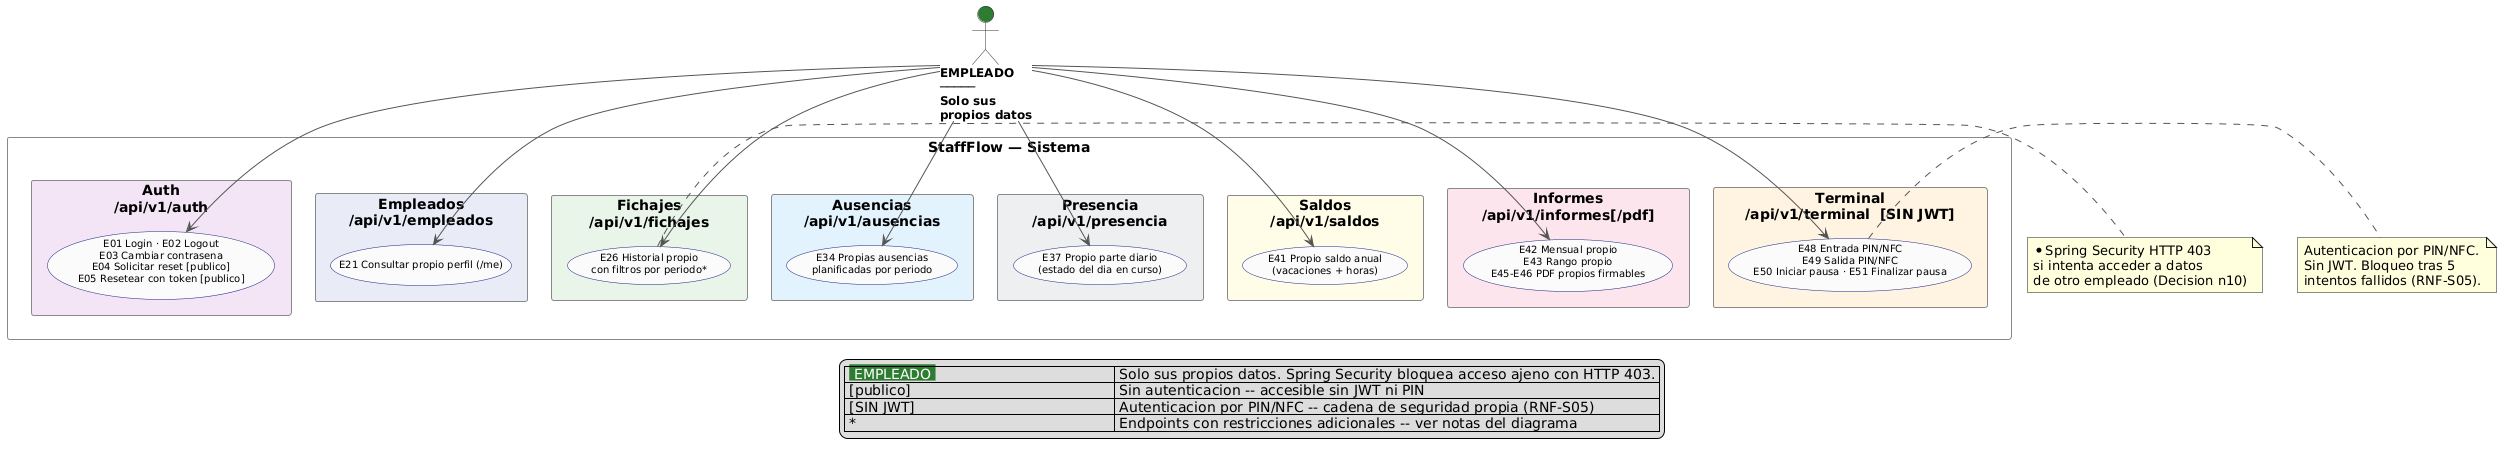

The diagram above was rendered by PlantUML. Its source (embedded in the PNG):
@startuml
' StaffFlow — Diagrama de Casos de Uso — Actor EMPLEADO
' Figura 6.3 · @author Santiago Castillo · iLERNA TFG DAM 2025/2026

top to bottom direction

skinparam packageStyle rectangle
skinparam shadowing false
skinparam usecase {
  BackgroundColor #FAFAFA
  BorderColor     #1A237E
  FontSize        10
}
skinparam actor {
  BorderColor #333333
  FontSize    12
  FontStyle   bold
}
skinparam package {
  FontSize    11
  FontStyle   bold
  BorderColor #888888
}
skinparam ArrowColor     #555555
skinparam ArrowThickness 1

' ── ACTOR ────────────────────────────────────────────
actor "EMPLEADO\n─────\nSolo sus\npropios datos" as EM #2E7D32

rectangle "StaffFlow — Sistema" {

  package "Auth\n/api/v1/auth" #F3E5F5 {
    usecase "E01 Login · E02 Logout\nE03 Cambiar contrasena\nE04 Solicitar reset [publico]\nE05 Resetear con token [publico]" as MOD_AUTH
  }

  package "Empleados\n/api/v1/empleados" #E8EAF6 {
    usecase "E21 Consultar propio perfil (/me)" as MOD_EMPL
  }

  package "Fichajes\n/api/v1/fichajes" #E8F5E9 {
    usecase "E26 Historial propio\ncon filtros por periodo*" as MOD_FICH
  }

  package "Ausencias\n/api/v1/ausencias" #E3F2FD {
    usecase "E34 Propias ausencias\nplanificadas por periodo" as MOD_AUS
  }

  package "Presencia\n/api/v1/presencia" #ECEFF1 {
    usecase "E37 Propio parte diario\n(estado del dia en curso)" as MOD_PRES
  }

  package "Saldos\n/api/v1/saldos" #FFFDE7 {
    usecase "E41 Propio saldo anual\n(vacaciones + horas)" as MOD_SALD
  }

  package "Informes\n/api/v1/informes[/pdf]" #FCE4EC {
    usecase "E42 Mensual propio\nE43 Rango propio\nE45-E46 PDF propios firmables" as MOD_INF
  }

  package "Terminal\n/api/v1/terminal  [SIN JWT]" #FFF3E0 {
    usecase "E48 Entrada PIN/NFC\nE49 Salida PIN/NFC\nE50 Iniciar pausa · E51 Finalizar pausa" as MOD_TERM
  }
}

' ── RELACIONES EMPLEADO ──────────────────────────────
EM --> MOD_AUTH
EM --> MOD_EMPL
EM --> MOD_FICH
EM --> MOD_AUS
EM --> MOD_PRES
EM --> MOD_SALD
EM --> MOD_INF
EM --> MOD_TERM

note right of MOD_FICH
  *Spring Security HTTP 403
  si intenta acceder a datos
  de otro empleado (Decision n10)
end note

note right of MOD_TERM
  Autenticacion por PIN/NFC.
  Sin JWT. Bloqueo tras 5
  intentos fallidos (RNF-S05).
end note

legend bottom
  | <back:#2E7D32><color:white> EMPLEADO </color></back> | Solo sus propios datos. Spring Security bloquea acceso ajeno con HTTP 403. |
  | [publico]                                             | Sin autenticacion -- accesible sin JWT ni PIN                               |
  | [SIN JWT]                                             | Autenticacion por PIN/NFC -- cadena de seguridad propia (RNF-S05)          |
  | *                                                     | Endpoints con restricciones adicionales -- ver notas del diagrama           |
endlegend
@enduml